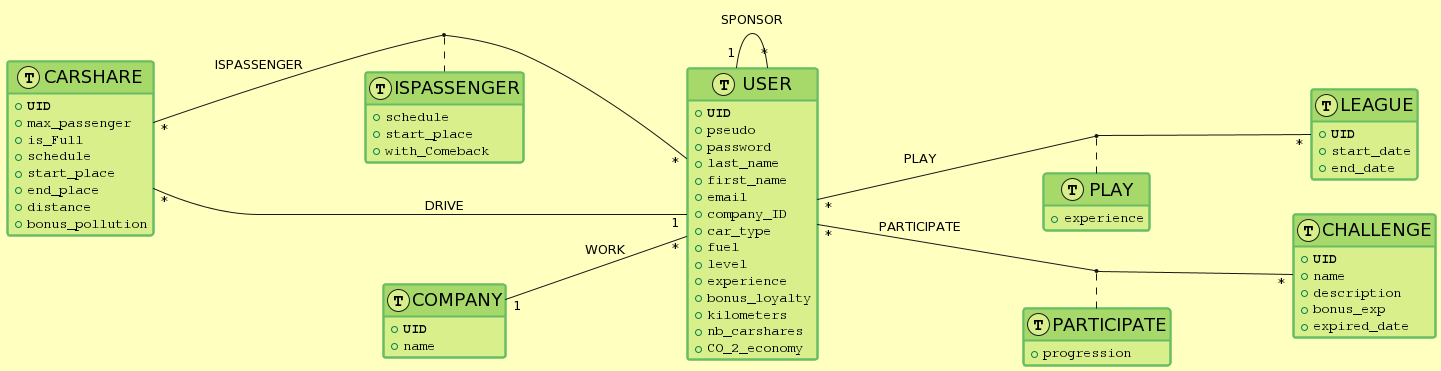

The diagram above was rendered by PlantUML. Its source (embedded in the PNG):
@startuml
' Generated by Mocodo 4.1.2



!define Table(x) class "x" << (T,#d9ef8b) >>
!define pk(x) <b>x</b>
hide methods
left to right direction
skinparam groupInheritance 2
skinparam lineThickness 2
skinparam lineColor #f46d43
skinparam backgroundColor #ffffbf
skinparam classAttributeFontColor #000000
skinparam classAttributeFontName Monospaced
skinparam classAttributeFontSize 14
skinparam classBackgroundColor #d9ef8b
skinparam classBorderColor #66bd63
skinparam classBorderThickness 2
skinparam classFontColor #000000
skinparam classFontName Arial
skinparam classFontSize 18
skinparam classHeaderBackgroundColor #a6d96a

Table("LEAGUE") {
    {field} + pk(UID)
    {field} + start_date
    {field} + end_date
}

"CARSHARE" "*" --- "*" "USER": "ISPASSENGER"
("CARSHARE", "USER") .. "ISPASSENGER"
Table("ISPASSENGER") {
    {field} + schedule
    {field} + start_place
    {field} + with_Comeback
}

"USER" "*" --- "*" "LEAGUE": "PLAY"
("USER", "LEAGUE") .. "PLAY"
Table("PLAY") {
    {field} + experience
}

Table("CARSHARE") {
    {field} + pk(UID)
    {field} + max_passenger
    {field} + is_Full
    {field} + schedule
    {field} + start_place
    {field} + end_place
    {field} + distance
    {field} + bonus_pollution
}

"CARSHARE" "*" --- "1" "USER": "DRIVE"

Table("USER") {
    {field} + pk(UID)
    {field} + pseudo
    {field} + password
    {field} + last_name
    {field} + first_name
    {field} + email
    {field} + company_ID
    {field} + car_type
    {field} + fuel
    {field} + level
    {field} + experience
    {field} + bonus_loyalty
    {field} + kilometers
    {field} + nb_carshares
    {field} + CO_2_economy
}

"USER" "1" --- "*" "USER": "SPONSOR"

Table("COMPANY") {
    {field} + pk(UID)
    {field} + name
}

"COMPANY" "1" --- "*" "USER": "WORK"

"USER" "*" --- "*" "CHALLENGE": "PARTICIPATE"
("USER", "CHALLENGE") .. "PARTICIPATE"
Table("PARTICIPATE") {
    {field} + progression
}

Table("CHALLENGE") {
    {field} + pk(UID)
    {field} + name
    {field} + description
    {field} + bonus_exp
    {field} + expired_date
}
@enduml